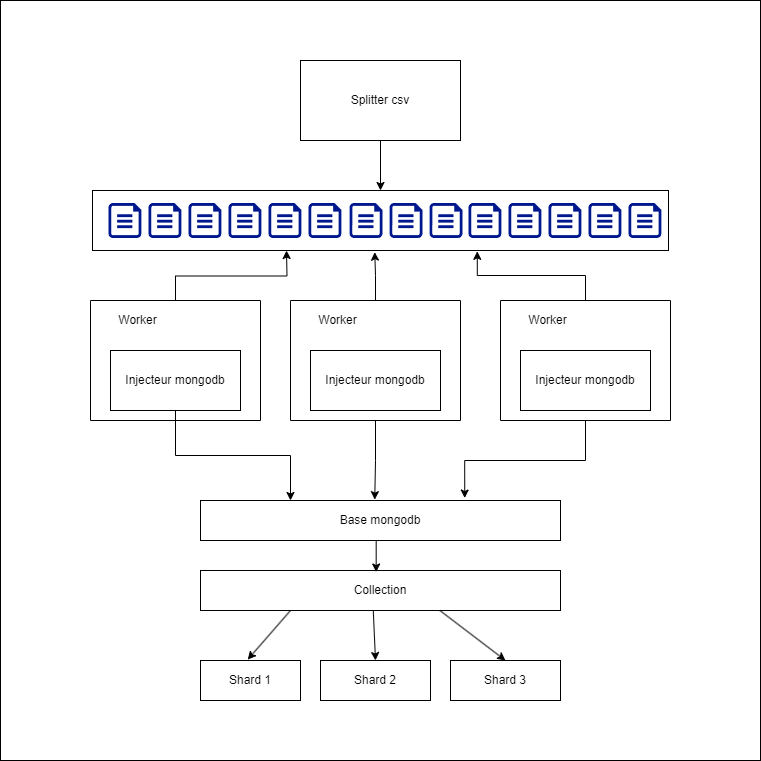

The diagram above was exported from draw.io. Its source (the exported page's mxGraphModel, read from the mxfile embedded in the PNG):
<mxGraphModel dx="2390" dy="1230" grid="1" gridSize="10" guides="1" tooltips="1" connect="1" arrows="1" fold="1" page="1" pageScale="1" pageWidth="827" pageHeight="1169" math="0" shadow="0">
  <root>
    <mxCell id="0" />
    <mxCell id="1" parent="0" />
    <mxCell id="KK0LyegoeXEk3irgIRw5-51" value="" style="whiteSpace=wrap;html=1;aspect=fixed;" vertex="1" parent="1">
      <mxGeometry x="34" y="220" width="760" height="760" as="geometry" />
    </mxCell>
    <mxCell id="KK0LyegoeXEk3irgIRw5-44" style="edgeStyle=orthogonalEdgeStyle;rounded=0;orthogonalLoop=1;jettySize=auto;html=1;exitX=0.5;exitY=1;exitDx=0;exitDy=0;entryX=0.5;entryY=0;entryDx=0;entryDy=0;" edge="1" parent="1" source="KK0LyegoeXEk3irgIRw5-4" target="KK0LyegoeXEk3irgIRw5-28">
      <mxGeometry relative="1" as="geometry" />
    </mxCell>
    <mxCell id="KK0LyegoeXEk3irgIRw5-4" value="Splitter csv" style="rounded=0;whiteSpace=wrap;html=1;" vertex="1" parent="1">
      <mxGeometry x="334" y="280" width="160" height="80" as="geometry" />
    </mxCell>
    <mxCell id="KK0LyegoeXEk3irgIRw5-6" value="Base mongodb" style="rounded=0;whiteSpace=wrap;html=1;" vertex="1" parent="1">
      <mxGeometry x="234" y="720" width="360" height="40" as="geometry" />
    </mxCell>
    <mxCell id="KK0LyegoeXEk3irgIRw5-7" value="Collection" style="rounded=0;whiteSpace=wrap;html=1;" vertex="1" parent="1">
      <mxGeometry x="234" y="790" width="360" height="40" as="geometry" />
    </mxCell>
    <mxCell id="KK0LyegoeXEk3irgIRw5-8" value="Shard 1" style="rounded=0;whiteSpace=wrap;html=1;" vertex="1" parent="1">
      <mxGeometry x="234" y="880" width="100" height="40" as="geometry" />
    </mxCell>
    <mxCell id="KK0LyegoeXEk3irgIRw5-9" value="Shard 2" style="rounded=0;whiteSpace=wrap;html=1;" vertex="1" parent="1">
      <mxGeometry x="354" y="880" width="110" height="40" as="geometry" />
    </mxCell>
    <mxCell id="KK0LyegoeXEk3irgIRw5-10" value="Shard 3" style="rounded=0;whiteSpace=wrap;html=1;" vertex="1" parent="1">
      <mxGeometry x="484" y="880" width="110" height="40" as="geometry" />
    </mxCell>
    <mxCell id="KK0LyegoeXEk3irgIRw5-11" value="" style="endArrow=classic;html=1;rounded=0;exitX=0.25;exitY=1;exitDx=0;exitDy=0;entryX=0.472;entryY=-0.023;entryDx=0;entryDy=0;entryPerimeter=0;" edge="1" parent="1" source="KK0LyegoeXEk3irgIRw5-7" target="KK0LyegoeXEk3irgIRw5-8">
      <mxGeometry width="50" height="50" relative="1" as="geometry">
        <mxPoint x="424" y="880" as="sourcePoint" />
        <mxPoint x="474" y="830" as="targetPoint" />
      </mxGeometry>
    </mxCell>
    <mxCell id="KK0LyegoeXEk3irgIRw5-12" value="" style="endArrow=classic;html=1;rounded=0;exitX=0.48;exitY=1.016;exitDx=0;exitDy=0;entryX=0.5;entryY=0;entryDx=0;entryDy=0;exitPerimeter=0;" edge="1" parent="1" source="KK0LyegoeXEk3irgIRw5-7" target="KK0LyegoeXEk3irgIRw5-9">
      <mxGeometry width="50" height="50" relative="1" as="geometry">
        <mxPoint x="424" y="880" as="sourcePoint" />
        <mxPoint x="474" y="830" as="targetPoint" />
      </mxGeometry>
    </mxCell>
    <mxCell id="KK0LyegoeXEk3irgIRw5-13" value="" style="endArrow=classic;html=1;rounded=0;entryX=0.5;entryY=0;entryDx=0;entryDy=0;exitX=0.666;exitY=1.007;exitDx=0;exitDy=0;exitPerimeter=0;" edge="1" parent="1" source="KK0LyegoeXEk3irgIRw5-7" target="KK0LyegoeXEk3irgIRw5-10">
      <mxGeometry width="50" height="50" relative="1" as="geometry">
        <mxPoint x="424" y="880" as="sourcePoint" />
        <mxPoint x="474" y="830" as="targetPoint" />
      </mxGeometry>
    </mxCell>
    <mxCell id="KK0LyegoeXEk3irgIRw5-14" value="" style="endArrow=classic;html=1;rounded=0;exitX=0.488;exitY=0.988;exitDx=0;exitDy=0;exitPerimeter=0;entryX=0.488;entryY=0.038;entryDx=0;entryDy=0;entryPerimeter=0;" edge="1" parent="1" source="KK0LyegoeXEk3irgIRw5-6" target="KK0LyegoeXEk3irgIRw5-7">
      <mxGeometry width="50" height="50" relative="1" as="geometry">
        <mxPoint x="444" y="850" as="sourcePoint" />
        <mxPoint x="494" y="800" as="targetPoint" />
      </mxGeometry>
    </mxCell>
    <mxCell id="KK0LyegoeXEk3irgIRw5-45" style="edgeStyle=orthogonalEdgeStyle;rounded=0;orthogonalLoop=1;jettySize=auto;html=1;exitX=0.5;exitY=0;exitDx=0;exitDy=0;" edge="1" parent="1" source="KK0LyegoeXEk3irgIRw5-19">
      <mxGeometry relative="1" as="geometry">
        <mxPoint x="320" y="470" as="targetPoint" />
      </mxGeometry>
    </mxCell>
    <mxCell id="KK0LyegoeXEk3irgIRw5-19" value="" style="swimlane;startSize=0;" vertex="1" parent="1">
      <mxGeometry x="124" y="520" width="170" height="120" as="geometry">
        <mxRectangle x="165" y="330" width="50" height="40" as="alternateBounds" />
      </mxGeometry>
    </mxCell>
    <mxCell id="KK0LyegoeXEk3irgIRw5-5" value="Injecteur mongodb" style="rounded=0;whiteSpace=wrap;html=1;" vertex="1" parent="KK0LyegoeXEk3irgIRw5-19">
      <mxGeometry x="20" y="50" width="130" height="60" as="geometry" />
    </mxCell>
    <mxCell id="KK0LyegoeXEk3irgIRw5-21" value="Worker" style="text;html=1;align=center;verticalAlign=middle;resizable=0;points=[];autosize=1;strokeColor=none;fillColor=none;" vertex="1" parent="KK0LyegoeXEk3irgIRw5-19">
      <mxGeometry x="17" y="5" width="60" height="30" as="geometry" />
    </mxCell>
    <mxCell id="KK0LyegoeXEk3irgIRw5-22" value="" style="swimlane;startSize=0;" vertex="1" parent="1">
      <mxGeometry x="324" y="520" width="170" height="120" as="geometry">
        <mxRectangle x="165" y="330" width="50" height="40" as="alternateBounds" />
      </mxGeometry>
    </mxCell>
    <mxCell id="KK0LyegoeXEk3irgIRw5-23" value="Injecteur mongodb" style="rounded=0;whiteSpace=wrap;html=1;" vertex="1" parent="KK0LyegoeXEk3irgIRw5-22">
      <mxGeometry x="20" y="50" width="130" height="60" as="geometry" />
    </mxCell>
    <mxCell id="KK0LyegoeXEk3irgIRw5-24" value="Worker" style="text;html=1;align=center;verticalAlign=middle;resizable=0;points=[];autosize=1;strokeColor=none;fillColor=none;" vertex="1" parent="KK0LyegoeXEk3irgIRw5-22">
      <mxGeometry x="17" y="5" width="60" height="30" as="geometry" />
    </mxCell>
    <mxCell id="KK0LyegoeXEk3irgIRw5-25" value="" style="swimlane;startSize=0;" vertex="1" parent="1">
      <mxGeometry x="534" y="520" width="170" height="120" as="geometry">
        <mxRectangle x="165" y="330" width="50" height="40" as="alternateBounds" />
      </mxGeometry>
    </mxCell>
    <mxCell id="KK0LyegoeXEk3irgIRw5-26" value="Injecteur mongodb" style="rounded=0;whiteSpace=wrap;html=1;" vertex="1" parent="KK0LyegoeXEk3irgIRw5-25">
      <mxGeometry x="20" y="50" width="130" height="60" as="geometry" />
    </mxCell>
    <mxCell id="KK0LyegoeXEk3irgIRw5-27" value="Worker" style="text;html=1;align=center;verticalAlign=middle;resizable=0;points=[];autosize=1;strokeColor=none;fillColor=none;" vertex="1" parent="KK0LyegoeXEk3irgIRw5-25">
      <mxGeometry x="17" y="5" width="60" height="30" as="geometry" />
    </mxCell>
    <mxCell id="KK0LyegoeXEk3irgIRw5-43" value="" style="group" vertex="1" connectable="0" parent="1">
      <mxGeometry x="126" y="410" width="576" height="60" as="geometry" />
    </mxCell>
    <mxCell id="KK0LyegoeXEk3irgIRw5-28" value="" style="rounded=0;whiteSpace=wrap;html=1;" vertex="1" parent="KK0LyegoeXEk3irgIRw5-43">
      <mxGeometry width="576" height="60" as="geometry" />
    </mxCell>
    <mxCell id="KK0LyegoeXEk3irgIRw5-29" value="" style="sketch=0;aspect=fixed;pointerEvents=1;shadow=0;dashed=0;html=1;strokeColor=none;labelPosition=center;verticalLabelPosition=bottom;verticalAlign=top;align=center;fillColor=#00188D;shape=mxgraph.azure.file" vertex="1" parent="KK0LyegoeXEk3irgIRw5-43">
      <mxGeometry x="16" y="12.5" width="32.9" height="35" as="geometry" />
    </mxCell>
    <mxCell id="KK0LyegoeXEk3irgIRw5-30" value="" style="sketch=0;aspect=fixed;pointerEvents=1;shadow=0;dashed=0;html=1;strokeColor=none;labelPosition=center;verticalLabelPosition=bottom;verticalAlign=top;align=center;fillColor=#00188D;shape=mxgraph.azure.file" vertex="1" parent="KK0LyegoeXEk3irgIRw5-43">
      <mxGeometry x="56" y="12.5" width="32.9" height="35" as="geometry" />
    </mxCell>
    <mxCell id="KK0LyegoeXEk3irgIRw5-31" value="" style="sketch=0;aspect=fixed;pointerEvents=1;shadow=0;dashed=0;html=1;strokeColor=none;labelPosition=center;verticalLabelPosition=bottom;verticalAlign=top;align=center;fillColor=#00188D;shape=mxgraph.azure.file" vertex="1" parent="KK0LyegoeXEk3irgIRw5-43">
      <mxGeometry x="96" y="12.5" width="32.9" height="35" as="geometry" />
    </mxCell>
    <mxCell id="KK0LyegoeXEk3irgIRw5-32" value="" style="sketch=0;aspect=fixed;pointerEvents=1;shadow=0;dashed=0;html=1;strokeColor=none;labelPosition=center;verticalLabelPosition=bottom;verticalAlign=top;align=center;fillColor=#00188D;shape=mxgraph.azure.file" vertex="1" parent="KK0LyegoeXEk3irgIRw5-43">
      <mxGeometry x="136" y="12.5" width="32.9" height="35" as="geometry" />
    </mxCell>
    <mxCell id="KK0LyegoeXEk3irgIRw5-33" value="" style="sketch=0;aspect=fixed;pointerEvents=1;shadow=0;dashed=0;html=1;strokeColor=none;labelPosition=center;verticalLabelPosition=bottom;verticalAlign=top;align=center;fillColor=#00188D;shape=mxgraph.azure.file" vertex="1" parent="KK0LyegoeXEk3irgIRw5-43">
      <mxGeometry x="176" y="12.5" width="32.9" height="35" as="geometry" />
    </mxCell>
    <mxCell id="KK0LyegoeXEk3irgIRw5-34" value="" style="sketch=0;aspect=fixed;pointerEvents=1;shadow=0;dashed=0;html=1;strokeColor=none;labelPosition=center;verticalLabelPosition=bottom;verticalAlign=top;align=center;fillColor=#00188D;shape=mxgraph.azure.file" vertex="1" parent="KK0LyegoeXEk3irgIRw5-43">
      <mxGeometry x="216" y="12.5" width="32.9" height="35" as="geometry" />
    </mxCell>
    <mxCell id="KK0LyegoeXEk3irgIRw5-35" value="" style="sketch=0;aspect=fixed;pointerEvents=1;shadow=0;dashed=0;html=1;strokeColor=none;labelPosition=center;verticalLabelPosition=bottom;verticalAlign=top;align=center;fillColor=#00188D;shape=mxgraph.azure.file" vertex="1" parent="KK0LyegoeXEk3irgIRw5-43">
      <mxGeometry x="257.1" y="12.5" width="32.9" height="35" as="geometry" />
    </mxCell>
    <mxCell id="KK0LyegoeXEk3irgIRw5-36" value="" style="sketch=0;aspect=fixed;pointerEvents=1;shadow=0;dashed=0;html=1;strokeColor=none;labelPosition=center;verticalLabelPosition=bottom;verticalAlign=top;align=center;fillColor=#00188D;shape=mxgraph.azure.file" vertex="1" parent="KK0LyegoeXEk3irgIRw5-43">
      <mxGeometry x="297.1" y="12.5" width="32.9" height="35" as="geometry" />
    </mxCell>
    <mxCell id="KK0LyegoeXEk3irgIRw5-37" value="" style="sketch=0;aspect=fixed;pointerEvents=1;shadow=0;dashed=0;html=1;strokeColor=none;labelPosition=center;verticalLabelPosition=bottom;verticalAlign=top;align=center;fillColor=#00188D;shape=mxgraph.azure.file" vertex="1" parent="KK0LyegoeXEk3irgIRw5-43">
      <mxGeometry x="337.1" y="12.5" width="32.9" height="35" as="geometry" />
    </mxCell>
    <mxCell id="KK0LyegoeXEk3irgIRw5-38" value="" style="sketch=0;aspect=fixed;pointerEvents=1;shadow=0;dashed=0;html=1;strokeColor=none;labelPosition=center;verticalLabelPosition=bottom;verticalAlign=top;align=center;fillColor=#00188D;shape=mxgraph.azure.file" vertex="1" parent="KK0LyegoeXEk3irgIRw5-43">
      <mxGeometry x="376" y="12.5" width="32.9" height="35" as="geometry" />
    </mxCell>
    <mxCell id="KK0LyegoeXEk3irgIRw5-39" value="" style="sketch=0;aspect=fixed;pointerEvents=1;shadow=0;dashed=0;html=1;strokeColor=none;labelPosition=center;verticalLabelPosition=bottom;verticalAlign=top;align=center;fillColor=#00188D;shape=mxgraph.azure.file" vertex="1" parent="KK0LyegoeXEk3irgIRw5-43">
      <mxGeometry x="416" y="12.5" width="32.9" height="35" as="geometry" />
    </mxCell>
    <mxCell id="KK0LyegoeXEk3irgIRw5-40" value="" style="sketch=0;aspect=fixed;pointerEvents=1;shadow=0;dashed=0;html=1;strokeColor=none;labelPosition=center;verticalLabelPosition=bottom;verticalAlign=top;align=center;fillColor=#00188D;shape=mxgraph.azure.file" vertex="1" parent="KK0LyegoeXEk3irgIRw5-43">
      <mxGeometry x="456" y="12.5" width="32.9" height="35" as="geometry" />
    </mxCell>
    <mxCell id="KK0LyegoeXEk3irgIRw5-41" value="" style="sketch=0;aspect=fixed;pointerEvents=1;shadow=0;dashed=0;html=1;strokeColor=none;labelPosition=center;verticalLabelPosition=bottom;verticalAlign=top;align=center;fillColor=#00188D;shape=mxgraph.azure.file" vertex="1" parent="KK0LyegoeXEk3irgIRw5-43">
      <mxGeometry x="496" y="12.5" width="32.9" height="35" as="geometry" />
    </mxCell>
    <mxCell id="KK0LyegoeXEk3irgIRw5-42" value="" style="sketch=0;aspect=fixed;pointerEvents=1;shadow=0;dashed=0;html=1;strokeColor=none;labelPosition=center;verticalLabelPosition=bottom;verticalAlign=top;align=center;fillColor=#00188D;shape=mxgraph.azure.file" vertex="1" parent="KK0LyegoeXEk3irgIRw5-43">
      <mxGeometry x="536" y="12.5" width="32.9" height="35" as="geometry" />
    </mxCell>
    <mxCell id="KK0LyegoeXEk3irgIRw5-46" style="edgeStyle=orthogonalEdgeStyle;rounded=0;orthogonalLoop=1;jettySize=auto;html=1;exitX=0.5;exitY=0;exitDx=0;exitDy=0;entryX=0.49;entryY=1.028;entryDx=0;entryDy=0;entryPerimeter=0;" edge="1" parent="1" source="KK0LyegoeXEk3irgIRw5-22" target="KK0LyegoeXEk3irgIRw5-28">
      <mxGeometry relative="1" as="geometry" />
    </mxCell>
    <mxCell id="KK0LyegoeXEk3irgIRw5-47" style="edgeStyle=orthogonalEdgeStyle;rounded=0;orthogonalLoop=1;jettySize=auto;html=1;exitX=0.5;exitY=0;exitDx=0;exitDy=0;entryX=0.668;entryY=1.014;entryDx=0;entryDy=0;entryPerimeter=0;" edge="1" parent="1" source="KK0LyegoeXEk3irgIRw5-25" target="KK0LyegoeXEk3irgIRw5-28">
      <mxGeometry relative="1" as="geometry" />
    </mxCell>
    <mxCell id="KK0LyegoeXEk3irgIRw5-48" style="edgeStyle=orthogonalEdgeStyle;rounded=0;orthogonalLoop=1;jettySize=auto;html=1;entryX=0.25;entryY=0;entryDx=0;entryDy=0;" edge="1" parent="1" source="KK0LyegoeXEk3irgIRw5-5" target="KK0LyegoeXEk3irgIRw5-6">
      <mxGeometry relative="1" as="geometry" />
    </mxCell>
    <mxCell id="KK0LyegoeXEk3irgIRw5-49" style="edgeStyle=orthogonalEdgeStyle;rounded=0;orthogonalLoop=1;jettySize=auto;html=1;exitX=0.5;exitY=1;exitDx=0;exitDy=0;entryX=0.484;entryY=-0.021;entryDx=0;entryDy=0;entryPerimeter=0;" edge="1" parent="1" source="KK0LyegoeXEk3irgIRw5-22" target="KK0LyegoeXEk3irgIRw5-6">
      <mxGeometry relative="1" as="geometry" />
    </mxCell>
    <mxCell id="KK0LyegoeXEk3irgIRw5-50" style="edgeStyle=orthogonalEdgeStyle;rounded=0;orthogonalLoop=1;jettySize=auto;html=1;exitX=0.5;exitY=1;exitDx=0;exitDy=0;entryX=0.734;entryY=-0.062;entryDx=0;entryDy=0;entryPerimeter=0;" edge="1" parent="1" source="KK0LyegoeXEk3irgIRw5-25" target="KK0LyegoeXEk3irgIRw5-6">
      <mxGeometry relative="1" as="geometry" />
    </mxCell>
  </root>
</mxGraphModel>